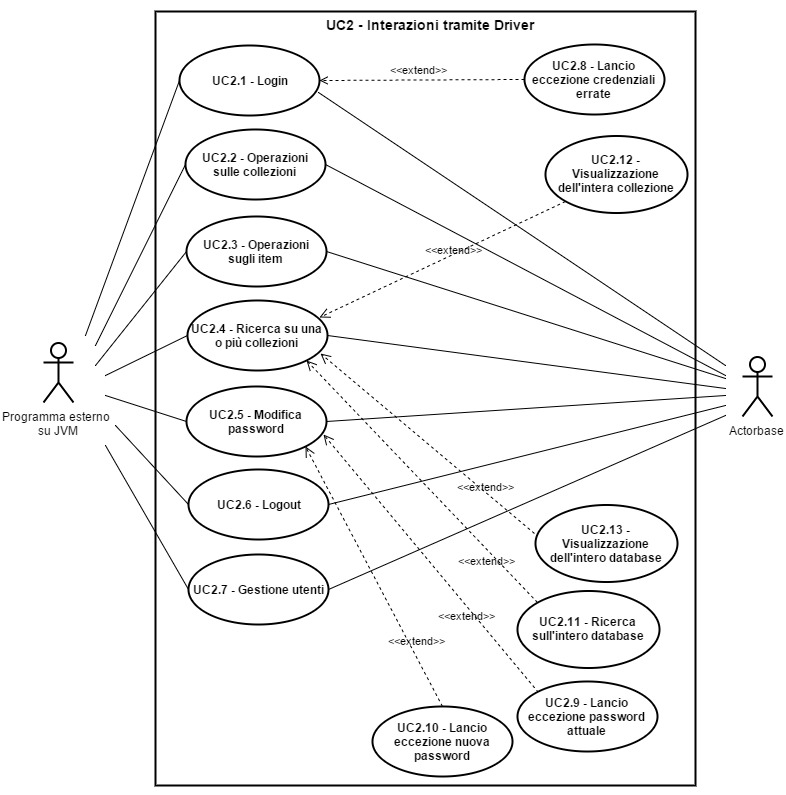

The diagram above was exported from draw.io. Its source (the exported page's mxGraphModel, read from the mxfile embedded in the PNG):
<mxGraphModel dx="3086" dy="1995" grid="1" gridSize="10" guides="1" tooltips="1" connect="1" arrows="1" fold="1" page="1" pageScale="1" pageWidth="826" pageHeight="1169" background="#ffffff" math="0">
  <root>
    <mxCell id="0" />
    <mxCell id="1" parent="0" />
    <mxCell id="2" value="Programma esterno&amp;nbsp;&lt;div&gt;su JVM&lt;/div&gt;" style="shape=umlActor;verticalLabelPosition=bottom;labelBackgroundColor=#ffffff;verticalAlign=top;html=1;shadow=0;glass=0;strokeWidth=2;fillColor=none;" vertex="1" parent="1">
      <mxGeometry x="1058" y="1697" width="30" height="60" as="geometry" />
    </mxCell>
    <mxCell id="3" value="" style="html=1;shadow=0;glass=0;strokeWidth=2;fillColor=none;" vertex="1" parent="1">
      <mxGeometry x="1170" y="1366" width="540" height="774" as="geometry" />
    </mxCell>
    <mxCell id="4" value="&lt;b&gt;UC2.2 - Operazioni sulle collezioni&lt;/b&gt;" style="ellipse;whiteSpace=wrap;html=1;shadow=0;glass=0;strokeWidth=2;fillColor=none;" vertex="1" parent="1">
      <mxGeometry x="1200" y="1484" width="140" height="70" as="geometry" />
    </mxCell>
    <mxCell id="5" value="" style="endArrow=none;html=1;entryX=0;entryY=0.5;" edge="1" target="4" parent="1">
      <mxGeometry x="1060" y="1836" width="50" height="50" as="geometry">
        <mxPoint x="1110" y="1700" as="sourcePoint" />
        <mxPoint x="1130" y="1846" as="targetPoint" />
      </mxGeometry>
    </mxCell>
    <mxCell id="6" value="&lt;b&gt;UC2.3 - Operazioni sugli item&lt;/b&gt;" style="ellipse;whiteSpace=wrap;html=1;shadow=0;glass=0;strokeWidth=2;fillColor=none;" vertex="1" parent="1">
      <mxGeometry x="1201" y="1571" width="140" height="70" as="geometry" />
    </mxCell>
    <mxCell id="7" value="&lt;b&gt;UC2.4 - Ricerca su una o più collezioni&lt;/b&gt;" style="ellipse;whiteSpace=wrap;html=1;shadow=0;glass=0;strokeWidth=2;fillColor=none;" vertex="1" parent="1">
      <mxGeometry x="1202" y="1655" width="140" height="70" as="geometry" />
    </mxCell>
    <mxCell id="8" value="" style="endArrow=none;html=1;entryX=0;entryY=0.5;" edge="1" target="6" parent="1">
      <mxGeometry x="1020" y="1602" width="50" height="50" as="geometry">
        <mxPoint x="1110" y="1720" as="sourcePoint" />
        <mxPoint x="1130" y="1646" as="targetPoint" />
      </mxGeometry>
    </mxCell>
    <mxCell id="9" value="" style="endArrow=none;html=1;entryX=0;entryY=0.5;" edge="1" target="7" parent="1">
      <mxGeometry x="1020" y="1646" width="50" height="50" as="geometry">
        <mxPoint x="1120" y="1730" as="sourcePoint" />
        <mxPoint x="1160" y="1736" as="targetPoint" />
      </mxGeometry>
    </mxCell>
    <mxCell id="10" style="edgeStyle=orthogonalEdgeStyle;rounded=0;html=1;exitX=0.5;exitY=0.5;exitPerimeter=0;entryX=0.5;entryY=0.5;entryPerimeter=0;jettySize=auto;orthogonalLoop=1;" edge="1" source="2" target="2" parent="1">
      <mxGeometry x="985" y="1636" as="geometry" />
    </mxCell>
    <mxCell id="11" value="Actorbase" style="shape=umlActor;verticalLabelPosition=bottom;labelBackgroundColor=#ffffff;verticalAlign=top;html=1;shadow=0;glass=0;strokeWidth=2;fillColor=none;" vertex="1" parent="1">
      <mxGeometry x="1757" y="1711" width="30" height="60" as="geometry" />
    </mxCell>
    <mxCell id="12" value="" style="endArrow=none;html=1;strokeWidth=1;exitX=1;exitY=0.5;" edge="1" source="4" parent="1">
      <mxGeometry x="1280" y="1511" width="50" height="50" as="geometry">
        <mxPoint x="1310" y="1616" as="sourcePoint" />
        <mxPoint x="1740" y="1730" as="targetPoint" />
      </mxGeometry>
    </mxCell>
    <mxCell id="13" value="" style="endArrow=none;html=1;strokeWidth=1;exitX=1;exitY=0.5;" edge="1" source="6" parent="1">
      <mxGeometry x="1280" y="1592" width="50" height="50" as="geometry">
        <mxPoint x="1310" y="1686" as="sourcePoint" />
        <mxPoint x="1740" y="1733" as="targetPoint" />
      </mxGeometry>
    </mxCell>
    <mxCell id="14" value="" style="endArrow=none;html=1;strokeWidth=1;exitX=1;exitY=0.5;" edge="1" source="7" parent="1">
      <mxGeometry x="1280" y="1646" width="50" height="50" as="geometry">
        <mxPoint x="1290" y="1706" as="sourcePoint" />
        <mxPoint x="1740" y="1743" as="targetPoint" />
      </mxGeometry>
    </mxCell>
    <mxCell id="15" style="edgeStyle=orthogonalEdgeStyle;rounded=0;html=1;exitX=0.5;exitY=0.5;exitPerimeter=0;entryX=0.5;entryY=0.5;entryPerimeter=0;jettySize=auto;orthogonalLoop=1;" edge="1" source="11" target="11" parent="1">
      <mxGeometry x="1385" y="1646" as="geometry" />
    </mxCell>
    <mxCell id="16" value="&lt;b&gt;UC2.1 - Login&lt;/b&gt;" style="ellipse;whiteSpace=wrap;html=1;shadow=0;glass=0;strokeWidth=2;fillColor=none;" vertex="1" parent="1">
      <mxGeometry x="1194" y="1400" width="140" height="70" as="geometry" />
    </mxCell>
    <mxCell id="17" value="" style="endArrow=none;html=1;strokeWidth=1;fillColor=#000000;entryX=0;entryY=0.5;" edge="1" target="16" parent="1">
      <mxGeometry x="1026" y="1353.4950495049504" width="50" height="50" as="geometry">
        <mxPoint x="1100" y="1690" as="sourcePoint" />
        <mxPoint x="1106" y="1334" as="targetPoint" />
        <Array as="points" />
      </mxGeometry>
    </mxCell>
    <mxCell id="18" value="" style="endArrow=none;html=1;strokeWidth=1;fillColor=#000000;exitX=0.993;exitY=0.671;exitPerimeter=0;" edge="1" source="16" parent="1">
      <mxGeometry x="1277.5148514851485" y="1353.4950495049504" width="50" height="50" as="geometry">
        <mxPoint x="1296" y="1434" as="sourcePoint" />
        <mxPoint x="1740" y="1720" as="targetPoint" />
      </mxGeometry>
    </mxCell>
    <mxCell id="19" value="&lt;font style=&quot;font-size: 14px&quot;&gt;UC2 - Interazioni tramite Driver&lt;/font&gt;" style="text;html=1;fontSize=20;fontStyle=1;verticalAlign=middle;align=center;strokeWidth=2;" vertex="1" parent="1">
      <mxGeometry x="1395" y="1357" width="100" height="40" as="geometry" />
    </mxCell>
    <mxCell id="20" style="edgeStyle=orthogonalEdgeStyle;rounded=0;html=1;exitX=0.5;exitY=1;entryX=0.5;entryY=1;jettySize=auto;orthogonalLoop=1;" edge="1" source="3" target="3" parent="1">
      <mxGeometry x="1440" y="2140" as="geometry" />
    </mxCell>
    <mxCell id="21" value="&lt;b&gt;UC2.5 - Modifica password&lt;/b&gt;" style="ellipse;whiteSpace=wrap;html=1;shadow=0;glass=0;strokeWidth=2;fillColor=none;" vertex="1" parent="1">
      <mxGeometry x="1201" y="1741" width="140" height="70" as="geometry" />
    </mxCell>
    <mxCell id="22" value="&lt;b&gt;UC2.6 - Logout&lt;/b&gt;" style="ellipse;whiteSpace=wrap;html=1;shadow=0;glass=0;strokeWidth=2;fillColor=none;" vertex="1" parent="1">
      <mxGeometry x="1203" y="1824" width="140" height="70" as="geometry" />
    </mxCell>
    <mxCell id="23" value="&lt;b&gt;UC2.7 - Gestione utenti&lt;/b&gt;" style="ellipse;whiteSpace=wrap;html=1;shadow=0;glass=0;strokeWidth=2;fillColor=none;" vertex="1" parent="1">
      <mxGeometry x="1203" y="1909" width="140" height="70" as="geometry" />
    </mxCell>
    <mxCell id="24" value="" style="endArrow=none;html=1;strokeWidth=1;entryX=0;entryY=0.5;" edge="1" target="21" parent="1">
      <mxGeometry x="1120" y="1750" width="50" height="50" as="geometry">
        <mxPoint x="1120" y="1750" as="sourcePoint" />
        <mxPoint x="1125" y="1833" as="targetPoint" />
      </mxGeometry>
    </mxCell>
    <mxCell id="25" value="" style="endArrow=none;html=1;strokeWidth=1;entryX=0;entryY=0.5;" edge="1" target="22" parent="1">
      <mxGeometry x="1130" y="1780" width="50" height="50" as="geometry">
        <mxPoint x="1130" y="1780" as="sourcePoint" />
        <mxPoint x="1135" y="1883" as="targetPoint" />
      </mxGeometry>
    </mxCell>
    <mxCell id="26" value="" style="endArrow=none;html=1;strokeWidth=1;exitX=1;exitY=0.5;" edge="1" source="21" parent="1">
      <mxGeometry x="1341" y="1750" width="50" height="50" as="geometry">
        <mxPoint x="1445" y="1893" as="sourcePoint" />
        <mxPoint x="1740" y="1750" as="targetPoint" />
      </mxGeometry>
    </mxCell>
    <mxCell id="27" value="" style="endArrow=none;html=1;strokeWidth=1;exitX=1;exitY=0.5;" edge="1" source="22" parent="1">
      <mxGeometry x="1343" y="1760" width="50" height="50" as="geometry">
        <mxPoint x="1415" y="1913" as="sourcePoint" />
        <mxPoint x="1740" y="1760" as="targetPoint" />
      </mxGeometry>
    </mxCell>
    <mxCell id="28" value="" style="endArrow=none;html=1;strokeWidth=1;entryX=0;entryY=0.5;" edge="1" target="23" parent="1">
      <mxGeometry x="1120" y="1800" width="50" height="50" as="geometry">
        <mxPoint x="1120" y="1800" as="sourcePoint" />
        <mxPoint x="1105" y="1993" as="targetPoint" />
      </mxGeometry>
    </mxCell>
    <mxCell id="29" value="&amp;lt;&amp;lt;extend&amp;gt;&amp;gt;" style="html=1;verticalAlign=bottom;endArrow=open;dashed=1;endSize=8;entryX=1;entryY=1;exitX=0.5;exitY=0;labelBackgroundColor=none;" edge="1" source="30" target="21" parent="1">
      <mxGeometry as="geometry">
        <mxPoint x="1782.2142857142858" y="1618.2857142857142" as="sourcePoint" />
        <mxPoint x="1682.2380952380954" y="1622.9523809523812" as="targetPoint" />
        <mxPoint x="43" y="73" as="offset" />
      </mxGeometry>
    </mxCell>
    <mxCell id="30" value="&lt;b&gt;&lt;font style=&quot;font-size: 12px&quot;&gt;UC2.10 - Lancio eccezione nuova password&lt;/font&gt;&lt;/b&gt;" style="ellipse;whiteSpace=wrap;html=1;shadow=0;glass=0;strokeWidth=2;fillColor=#FFFFFF;" vertex="1" parent="1">
      <mxGeometry x="1387.2142857142858" y="2061.285714285714" width="140" height="70" as="geometry" />
    </mxCell>
    <mxCell id="31" value="&amp;lt;&amp;lt;extend&amp;gt;&amp;gt;" style="html=1;verticalAlign=bottom;endArrow=open;dashed=1;endSize=8;entryX=0.975;entryY=0.684;exitX=0;exitY=0;entryPerimeter=0;labelBackgroundColor=none;" edge="1" source="32" target="21" parent="1">
      <mxGeometry as="geometry">
        <mxPoint x="1802.2142857142858" y="1553.2857142857142" as="sourcePoint" />
        <mxPoint x="1682.2380952380954" y="1537.238095238095" as="targetPoint" />
        <mxPoint x="36" y="61" as="offset" />
      </mxGeometry>
    </mxCell>
    <mxCell id="32" value="&lt;b&gt;&lt;font style=&quot;font-size: 12px&quot;&gt;UC2.9 - Lancio eccezione password attuale&lt;/font&gt;&lt;/b&gt;" style="ellipse;whiteSpace=wrap;html=1;shadow=0;glass=0;strokeWidth=2;fillColor=#FFFFFF;" vertex="1" parent="1">
      <mxGeometry x="1532.2142857142858" y="2036.2857142857142" width="140" height="70" as="geometry" />
    </mxCell>
    <mxCell id="33" value="" style="endArrow=none;html=1;strokeWidth=1;exitX=1;exitY=0.5;" edge="1" source="23" parent="1">
      <mxGeometry x="1343" y="1770" width="50" height="50" as="geometry">
        <mxPoint x="1400" y="1970" as="sourcePoint" />
        <mxPoint x="1740" y="1770" as="targetPoint" />
      </mxGeometry>
    </mxCell>
    <mxCell id="34" value="&lt;b&gt;UC2.8 - Lancio eccezione credenziali errate&lt;/b&gt;" style="ellipse;whiteSpace=wrap;html=1;shadow=0;strokeColor=#000000;strokeWidth=2;fillColor=none;gradientColor=none;" vertex="1" parent="1">
      <mxGeometry x="1539" y="1399" width="140" height="70" as="geometry" />
    </mxCell>
    <mxCell id="35" style="edgeStyle=none;rounded=0;html=1;exitX=0;exitY=0.5;entryX=1;entryY=0.5;startArrow=none;startFill=0;endArrow=open;endFill=0;jettySize=auto;orthogonalLoop=1;dashed=1;" edge="1" source="34" target="16" parent="1">
      <mxGeometry x="1334" y="1434" as="geometry" />
    </mxCell>
    <mxCell id="36" value="&amp;lt;&amp;lt;extend&amp;gt;&amp;gt;" style="text;html=1;resizable=0;points=[];;align=center;verticalAlign=middle;labelBackgroundColor=none;fontSize=11;" vertex="1" connectable="0" parent="35">
      <mxGeometry x="0.1636" y="-1" relative="1" as="geometry">
        <mxPoint x="13" y="-10" as="offset" />
      </mxGeometry>
    </mxCell>
    <mxCell id="37" value="&amp;lt;&amp;lt;extend&amp;gt;&amp;gt;" style="text;html=1;resizable=0;points=[];;align=center;verticalAlign=middle;labelBackgroundColor=none;fontSize=11;" vertex="1" connectable="0" parent="1">
      <mxGeometry x="1432.9965378079032" y="1423.5804927960107" as="geometry">
        <mxPoint x="13" y="-10" as="offset" />
      </mxGeometry>
    </mxCell>
    <mxCell id="38" value="&lt;b&gt;&lt;font style=&quot;font-size: 12px&quot;&gt;UC2.11 - Ricerca sull'intero database&lt;/font&gt;&lt;/b&gt;" style="ellipse;whiteSpace=wrap;html=1;shadow=0;glass=0;strokeWidth=2;fillColor=none;" vertex="1" parent="1">
      <mxGeometry x="1532" y="1945.3137254901962" width="142" height="77" as="geometry" />
    </mxCell>
    <mxCell id="39" value="&lt;font style=&quot;font-size: 11px&quot;&gt;&amp;lt;&amp;lt;extend&amp;gt;&amp;gt;&lt;/font&gt;" style="html=1;verticalAlign=bottom;endArrow=open;dashed=1;endSize=8;strokeWidth=1;fontSize=21;exitX=0;exitY=0;entryX=1;entryY=1;labelBackgroundColor=none;" edge="1" source="38" target="7" parent="1">
      <mxGeometry as="geometry">
        <mxPoint x="1336" y="2057" as="sourcePoint" />
        <mxPoint x="1443" y="1923" as="targetPoint" />
        <mxPoint x="65" y="90" as="offset" />
      </mxGeometry>
    </mxCell>
    <mxCell id="40" value="&lt;b&gt;&lt;font style=&quot;font-size: 12px&quot;&gt;UC2.12 - Visualizzazione dell'intera collezione&lt;/font&gt;&lt;/b&gt;" style="ellipse;whiteSpace=wrap;html=1;shadow=0;glass=0;strokeWidth=2;fillColor=none;" vertex="1" parent="1">
      <mxGeometry x="1560" y="1490.3137254901962" width="142" height="77" as="geometry" />
    </mxCell>
    <mxCell id="41" value="&lt;font style=&quot;font-size: 11px&quot;&gt;&amp;lt;&amp;lt;extend&amp;gt;&amp;gt;&lt;/font&gt;" style="html=1;verticalAlign=bottom;endArrow=open;dashed=1;endSize=8;strokeWidth=1;fontSize=21;exitX=0;exitY=1;entryX=0.942;entryY=0.242;labelBackgroundColor=none;entryPerimeter=0;" edge="1" source="40" target="7" parent="1">
      <mxGeometry as="geometry">
        <mxPoint x="1388" y="1984" as="sourcePoint" />
        <mxPoint x="1372.6470588235297" y="1717.0588235294117" as="targetPoint" />
        <mxPoint x="11" y="1" as="offset" />
      </mxGeometry>
    </mxCell>
    <mxCell id="42" value="&lt;b&gt;&lt;font style=&quot;font-size: 12px&quot;&gt;UC2.13 - Visualizzazione dell'intero database&lt;/font&gt;&lt;/b&gt;" style="ellipse;whiteSpace=wrap;html=1;shadow=0;glass=0;strokeWidth=2;fillColor=none;" vertex="1" parent="1">
      <mxGeometry x="1550" y="1859.6666666666665" width="142" height="77" as="geometry" />
    </mxCell>
    <mxCell id="43" value="&lt;font style=&quot;font-size: 11px;&quot;&gt;&amp;lt;&amp;lt;extend&amp;gt;&amp;gt;&lt;/font&gt;" style="html=1;verticalAlign=bottom;endArrow=open;dashed=1;endSize=8;strokeWidth=1;fontSize=11;exitX=-0.007;exitY=0.373;exitPerimeter=0;labelBackgroundColor=none;entryX=0.951;entryY=0.763;entryPerimeter=0;" edge="1" source="42" target="7" parent="1">
      <mxGeometry as="geometry">
        <mxPoint x="1763" y="2011.3529411764705" as="sourcePoint" />
        <mxPoint x="1412.7965448494497" y="1803.9512344153552" as="targetPoint" />
        <mxPoint x="58" y="52" as="offset" />
      </mxGeometry>
    </mxCell>
  </root>
</mxGraphModel>